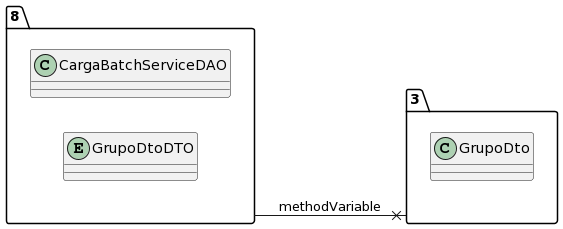

The diagram above was rendered by PlantUML. Its source (embedded in the PNG):
@startuml
allow_mixing
left to right direction
package "8"{
class CargaBatchServiceDAO
entity GrupoDtoDTO

}
package "3"{
class GrupoDto

}
"8" --x "3":methodVariable
@enduml